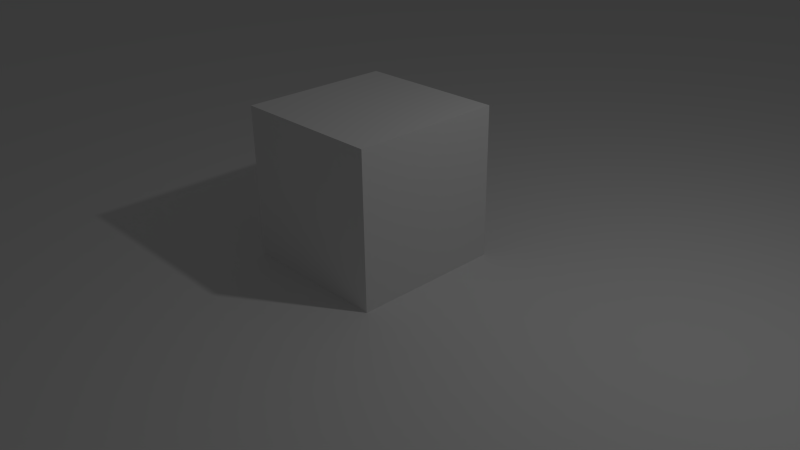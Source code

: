 # Source: FPS_Setup_Simple.blend  (saved by Blender 2.74.0; exported with 4.5.12 LTS)
import bpy
from mathutils import Matrix  # noqa: F401  (used for matrix-valued properties, if any)

bpy.ops.wm.read_factory_settings(use_empty=True)
scene = bpy.context.scene
scene.name = 'Scene'

# ---- collections
col_collection_1 = bpy.data.collections.new('Collection 1'); scene.collection.children.link(col_collection_1)

# ---- materials (node trees are filled in below, after node groups)
mat_material = bpy.data.materials.new('Material')
mat_material.alpha_threshold = 0.0
mat_material.use_transparent_shadow = False
mat_material.roughness = 0.5
mat_material.line_color = (0.0, 0.0, 0.0, 1.0)

# ---- material node trees

# ---- world
world_world = bpy.data.worlds.new('World'); scene.world = world_world
world_world.color = (0.05088, 0.05088, 0.05088)
world_world.use_sun_shadow = False
world_world.sun_shadow_jitter_overblur = 0.0
world_world.cycles.sampling_method = 'MANUAL'
world_world.cycles.sample_map_resolution = 256

# ---- cameras
cam_camera = bpy.data.cameras.new('Camera')
cam_camera.clip_end = 100.0
cam_camera.lens = 35.0
cam_camera.sensor_width = 32.0
cam_camera.sensor_height = 18.0
cam_camera.ortho_scale = 7.314
cam_camera.dof.focus_distance = 0.0
cam_camera.dof.aperture_fstop = 128.0

# ---- lights
light_lamp = bpy.data.lights.new('Lamp', 'POINT')
light_lamp.transmission_factor = 0.0
light_lamp.cutoff_distance = 30.0
light_lamp.energy = 100.0
light_lamp.shadow_buffer_clip_start = 1.001
light_lamp.shadow_soft_size = 0.1
light_lamp.shadow_maximum_resolution = 0.006
light_lamp.use_absolute_resolution = True
light_lamp.cycles.use_multiple_importance_sampling = False

# ---- meshes
me_plane = bpy.data.meshes.new('Plane')
me_plane.from_pydata([(-1.0, -1.0, 0.0), (1.0, -1.0, 0.0), (-1.0, 1.0, 0.0), (1.0, 1.0, 0.0)], [], [(0, 1, 3, 2)])
me_plane.use_remesh_preserve_volume = False
me_plane.use_remesh_preserve_attributes = False
me_plane.use_mirror_vertex_groups = False
me_plane.update()
me_cube = bpy.data.meshes.new('Cube')
me_cube.from_pydata([(1.0, 1.0, -1.0), (1.0, -1.0, -1.0), (-1.0, -1.0, -1.0), (-1.0, 1.0, -1.0), (1.0, 1.0, 1.0), (1.0, -1.0, 1.0), (-1.0, -1.0, 1.0), (-1.0, 1.0, 1.0)], [], [(0, 1, 2, 3), (4, 7, 6, 5), (0, 4, 5, 1), (1, 5, 6, 2), (2, 6, 7, 3), (4, 0, 3, 7)])
me_cube.materials.append(mat_material)
me_cube.use_remesh_preserve_volume = False
me_cube.use_remesh_preserve_attributes = False
me_cube.use_mirror_vertex_groups = False
me_cube.update()

# ---- objects
ob_plane = bpy.data.objects.new('Plane', me_plane)
ob_cube = bpy.data.objects.new('Cube', me_cube)
ob_lamp = bpy.data.objects.new('Lamp', light_lamp)
ob_camera = bpy.data.objects.new('Camera', cam_camera)

# ---- transforms, parenting, visibility, modifiers, constraints
ob_plane.location = (0.0, 0.0, 0.0)
ob_plane.scale = (30.0, 30.0, 30.0)
ob_plane.lineart.crease_threshold = 0.0
ob_cube.location = (0.0, 0.0, 1.0)
ob_cube.lock_rotations_4d = False
ob_cube.empty_display_type = 'ARROWS'
ob_cube.lineart.crease_threshold = 0.0
ob_lamp.location = (4.076, 1.005, 5.904)
ob_lamp.rotation_euler = (0.6503, 0.05522, 1.866)
ob_lamp.lock_rotations_4d = False
ob_lamp.empty_display_type = 'ARROWS'
ob_lamp.color = (0.0, 0.0, 0.0, 0.0)
ob_lamp.lineart.crease_threshold = 0.0
ob_camera.location = (7.481, -6.508, 5.344)
ob_camera.rotation_euler = (1.109, 0.01082, 0.8149)
ob_camera.lock_rotations_4d = False
ob_camera.empty_display_type = 'ARROWS'
ob_camera.color = (0.0, 0.0, 0.0, 0.0)
ob_camera.display_type = 'WIRE'
ob_camera.lineart.crease_threshold = 0.0

# ---- collection membership
col_collection_1.objects.link(ob_plane)
col_collection_1.objects.link(ob_cube)
col_collection_1.objects.link(ob_lamp)
col_collection_1.objects.link(ob_camera)

# ---- scene / render settings (as saved in the file)
scene.camera = ob_camera
scene.frame_start = 1; scene.frame_end = 250; scene.frame_set(1)
scene.render.engine = 'BLENDER_EEVEE_NEXT'
scene.render.resolution_percentage = 50
scene.render.dither_intensity = 0.0
scene.cycles.use_denoising = False
scene.cycles.samples = 10
scene.cycles.sampling_pattern = 'TABULATED_SOBOL'
scene.cycles.light_sampling_threshold = 0.0
scene.cycles.use_adaptive_sampling = False
scene.cycles.use_light_tree = False
scene.cycles.blur_glossy = 0.0
scene.cycles.pixel_filter_type = 'GAUSSIAN'
scene.cycles.sample_clamp_indirect = 0.0
scene.view_settings.view_transform = 'Standard'
bpy.context.view_layer.update()
